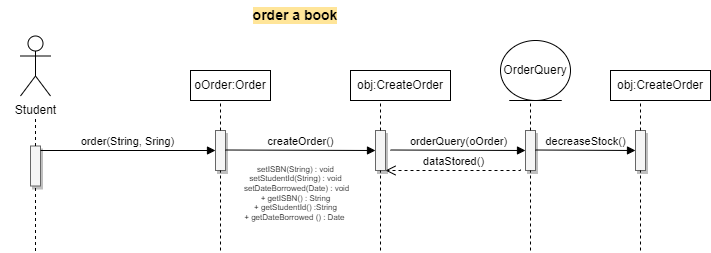

The diagram above was exported from draw.io. Its source (the exported page's mxGraphModel, read from the mxfile embedded in the PNG):
<mxGraphModel dx="-1670" dy="419" grid="1" gridSize="10" guides="1" tooltips="1" connect="1" arrows="1" fold="1" page="1" pageScale="1" pageWidth="850" pageHeight="1100" math="0" shadow="0">
  <root>
    <mxCell id="0" />
    <mxCell id="1" parent="0" />
    <mxCell id="n01HwA_3LJdI-mdjTLFp-1" value="&lt;b style=&quot;font-size: 14px;&quot;&gt;order a book&lt;/b&gt;" style="text;html=1;strokeColor=none;fillColor=none;align=center;verticalAlign=middle;whiteSpace=wrap;rounded=0;fontSize=14;labelBackgroundColor=#FFE599;" parent="1" vertex="1">
      <mxGeometry x="2640" y="690" width="590" height="30" as="geometry" />
    </mxCell>
    <mxCell id="n01HwA_3LJdI-mdjTLFp-2" value="Student" style="shape=umlActor;verticalLabelPosition=bottom;verticalAlign=top;html=1;outlineConnect=0;" parent="1" vertex="1">
      <mxGeometry x="2660" y="725.5" width="30" height="60" as="geometry" />
    </mxCell>
    <mxCell id="n01HwA_3LJdI-mdjTLFp-7" value="oOrder:Order" style="html=1;whiteSpace=wrap;" parent="1" vertex="1">
      <mxGeometry x="2830" y="760" width="80" height="30" as="geometry" />
    </mxCell>
    <mxCell id="n01HwA_3LJdI-mdjTLFp-59" value="" style="html=1;points=[];perimeter=orthogonalPerimeter;outlineConnect=0;targetShapes=umlLifeline;portConstraint=eastwest;newEdgeStyle={&quot;edgeStyle&quot;:&quot;elbowEdgeStyle&quot;,&quot;elbow&quot;:&quot;vertical&quot;,&quot;curved&quot;:0,&quot;rounded&quot;:0};fillColor=#f5f5f5;fontColor=#333333;strokeColor=#666666;fillStyle=auto;shadow=1;" parent="1" vertex="1">
      <mxGeometry x="2670" y="835.5" width="10" height="40" as="geometry" />
    </mxCell>
    <mxCell id="n01HwA_3LJdI-mdjTLFp-60" value="" style="endArrow=none;dashed=1;html=1;rounded=0;" parent="1" source="n01HwA_3LJdI-mdjTLFp-59" edge="1">
      <mxGeometry width="50" height="50" relative="1" as="geometry">
        <mxPoint x="2630" y="855.5" as="sourcePoint" />
        <mxPoint x="2675" y="805.5" as="targetPoint" />
      </mxGeometry>
    </mxCell>
    <mxCell id="n01HwA_3LJdI-mdjTLFp-63" value="order(String, Sring)" style="html=1;verticalAlign=bottom;endArrow=block;edgeStyle=elbowEdgeStyle;elbow=vertical;curved=0;rounded=0;" parent="1" target="n01HwA_3LJdI-mdjTLFp-68" edge="1">
      <mxGeometry x="-0.0007" width="80" relative="1" as="geometry">
        <mxPoint x="2680" y="840" as="sourcePoint" />
        <mxPoint x="2840" y="840" as="targetPoint" />
        <mxPoint as="offset" />
      </mxGeometry>
    </mxCell>
    <mxCell id="n01HwA_3LJdI-mdjTLFp-68" value="" style="html=1;points=[];perimeter=orthogonalPerimeter;outlineConnect=0;targetShapes=umlLifeline;portConstraint=eastwest;newEdgeStyle={&quot;edgeStyle&quot;:&quot;elbowEdgeStyle&quot;,&quot;elbow&quot;:&quot;vertical&quot;,&quot;curved&quot;:0,&quot;rounded&quot;:0};fillColor=#f5f5f5;fontColor=#333333;strokeColor=#666666;fillStyle=auto;shadow=1;" parent="1" vertex="1">
      <mxGeometry x="2855" y="820" width="10" height="40" as="geometry" />
    </mxCell>
    <mxCell id="n01HwA_3LJdI-mdjTLFp-69" value="" style="endArrow=none;dashed=1;html=1;rounded=0;" parent="1" source="n01HwA_3LJdI-mdjTLFp-68" edge="1">
      <mxGeometry width="50" height="50" relative="1" as="geometry">
        <mxPoint x="2815" y="840" as="sourcePoint" />
        <mxPoint x="2860" y="790" as="targetPoint" />
      </mxGeometry>
    </mxCell>
    <mxCell id="n01HwA_3LJdI-mdjTLFp-74" value="&lt;font style=&quot;font-size: 8px; font-weight: normal;&quot;&gt;&lt;span style=&quot;text-align: left;&quot;&gt;setISBN(String) : void&lt;/span&gt;&lt;br style=&quot;border-color: var(--border-color); text-align: left;&quot;&gt;&lt;span style=&quot;text-align: left;&quot;&gt;setStudentId(String) : void&lt;/span&gt;&lt;br style=&quot;border-color: var(--border-color); text-align: left;&quot;&gt;&amp;nbsp;setDateBorrowed(Date) : void&lt;br&gt;&lt;span style=&quot;&quot;&gt;+ getISBN() : String&lt;/span&gt;&lt;br style=&quot;border-color: var(--border-color); text-align: left;&quot;&gt;&lt;span style=&quot;border-color: var(--border-color); text-align: left;&quot;&gt;+ getStudentId() :String&lt;/span&gt;&lt;br style=&quot;border-color: var(--border-color); text-align: left;&quot;&gt;&lt;span style=&quot;border-color: var(--border-color); text-align: left;&quot;&gt;+ getDateBorrowed () : Date&lt;/span&gt;&lt;span style=&quot;text-align: left;&quot;&gt;&amp;nbsp;&lt;/span&gt;&lt;br&gt;&lt;/font&gt;" style="text;align=center;fontStyle=1;verticalAlign=middle;spacingLeft=3;spacingRight=3;strokeColor=none;rotatable=0;points=[[0,0.5],[1,0.5]];portConstraint=eastwest;html=1;fontSize=8;" parent="1" vertex="1">
      <mxGeometry x="2880" y="862.5" width="110" height="40" as="geometry" />
    </mxCell>
    <mxCell id="n01HwA_3LJdI-mdjTLFp-75" value="" style="endArrow=none;dashed=1;html=1;rounded=0;" parent="1" target="n01HwA_3LJdI-mdjTLFp-59" edge="1">
      <mxGeometry width="50" height="50" relative="1" as="geometry">
        <mxPoint x="2675" y="940.5" as="sourcePoint" />
        <mxPoint x="2674.57" y="855.5" as="targetPoint" />
      </mxGeometry>
    </mxCell>
    <mxCell id="n01HwA_3LJdI-mdjTLFp-76" value="" style="endArrow=none;dashed=1;html=1;rounded=0;" parent="1" target="n01HwA_3LJdI-mdjTLFp-68" edge="1">
      <mxGeometry width="50" height="50" relative="1" as="geometry">
        <mxPoint x="2860" y="940" as="sourcePoint" />
        <mxPoint x="2859.57" y="855" as="targetPoint" />
      </mxGeometry>
    </mxCell>
    <mxCell id="n01HwA_3LJdI-mdjTLFp-77" value="obj:CreateOrder" style="html=1;whiteSpace=wrap;" parent="1" vertex="1">
      <mxGeometry x="2990" y="760" width="100" height="30" as="geometry" />
    </mxCell>
    <mxCell id="n01HwA_3LJdI-mdjTLFp-78" value="" style="html=1;points=[];perimeter=orthogonalPerimeter;outlineConnect=0;targetShapes=umlLifeline;portConstraint=eastwest;newEdgeStyle={&quot;edgeStyle&quot;:&quot;elbowEdgeStyle&quot;,&quot;elbow&quot;:&quot;vertical&quot;,&quot;curved&quot;:0,&quot;rounded&quot;:0};fillColor=#f5f5f5;fontColor=#333333;strokeColor=#666666;fillStyle=auto;shadow=1;" parent="1" vertex="1">
      <mxGeometry x="3015" y="820" width="10" height="40" as="geometry" />
    </mxCell>
    <mxCell id="n01HwA_3LJdI-mdjTLFp-79" value="" style="endArrow=none;dashed=1;html=1;rounded=0;" parent="1" source="n01HwA_3LJdI-mdjTLFp-78" edge="1">
      <mxGeometry width="50" height="50" relative="1" as="geometry">
        <mxPoint x="2975" y="840" as="sourcePoint" />
        <mxPoint x="3020" y="790" as="targetPoint" />
      </mxGeometry>
    </mxCell>
    <mxCell id="n01HwA_3LJdI-mdjTLFp-82" value="" style="endArrow=none;dashed=1;html=1;rounded=0;" parent="1" target="n01HwA_3LJdI-mdjTLFp-78" edge="1">
      <mxGeometry width="50" height="50" relative="1" as="geometry">
        <mxPoint x="3020" y="940" as="sourcePoint" />
        <mxPoint x="3019.57" y="855" as="targetPoint" />
      </mxGeometry>
    </mxCell>
    <mxCell id="TtZGCuuATioom5-omASE-2" value="OrderQuery" style="ellipse;shape=umlEntity;whiteSpace=wrap;html=1;" parent="1" vertex="1">
      <mxGeometry x="3140" y="730" width="70" height="60" as="geometry" />
    </mxCell>
    <mxCell id="TtZGCuuATioom5-omASE-3" value="" style="html=1;points=[];perimeter=orthogonalPerimeter;outlineConnect=0;targetShapes=umlLifeline;portConstraint=eastwest;newEdgeStyle={&quot;edgeStyle&quot;:&quot;elbowEdgeStyle&quot;,&quot;elbow&quot;:&quot;vertical&quot;,&quot;curved&quot;:0,&quot;rounded&quot;:0};fillColor=#f5f5f5;fontColor=#333333;strokeColor=#666666;fillStyle=auto;shadow=1;" parent="1" vertex="1">
      <mxGeometry x="3165" y="820" width="10" height="40" as="geometry" />
    </mxCell>
    <mxCell id="TtZGCuuATioom5-omASE-4" value="" style="endArrow=none;dashed=1;html=1;rounded=0;" parent="1" source="TtZGCuuATioom5-omASE-3" edge="1">
      <mxGeometry width="50" height="50" relative="1" as="geometry">
        <mxPoint x="3125" y="840" as="sourcePoint" />
        <mxPoint x="3170" y="790" as="targetPoint" />
      </mxGeometry>
    </mxCell>
    <mxCell id="TtZGCuuATioom5-omASE-5" value="" style="endArrow=none;dashed=1;html=1;rounded=0;" parent="1" target="TtZGCuuATioom5-omASE-3" edge="1">
      <mxGeometry width="50" height="50" relative="1" as="geometry">
        <mxPoint x="3170" y="940" as="sourcePoint" />
        <mxPoint x="3169.57" y="855" as="targetPoint" />
      </mxGeometry>
    </mxCell>
    <mxCell id="TtZGCuuATioom5-omASE-6" value="createOrder()" style="html=1;verticalAlign=bottom;endArrow=block;edgeStyle=elbowEdgeStyle;elbow=vertical;curved=0;rounded=0;" parent="1" target="n01HwA_3LJdI-mdjTLFp-78" edge="1">
      <mxGeometry width="80" relative="1" as="geometry">
        <mxPoint x="2865" y="839.5" as="sourcePoint" />
        <mxPoint x="2945" y="839.5" as="targetPoint" />
      </mxGeometry>
    </mxCell>
    <mxCell id="TtZGCuuATioom5-omASE-9" value="orderQuery(oOrder)" style="html=1;verticalAlign=bottom;endArrow=block;edgeStyle=elbowEdgeStyle;elbow=vertical;curved=0;rounded=0;" parent="1" target="TtZGCuuATioom5-omASE-3" edge="1">
      <mxGeometry width="80" relative="1" as="geometry">
        <mxPoint x="3030" y="839.5" as="sourcePoint" />
        <mxPoint x="3110" y="839.5" as="targetPoint" />
      </mxGeometry>
    </mxCell>
    <mxCell id="TtZGCuuATioom5-omASE-10" value="dataStored()" style="html=1;verticalAlign=bottom;endArrow=open;dashed=1;endSize=8;edgeStyle=elbowEdgeStyle;elbow=vertical;curved=0;rounded=0;" parent="1" target="n01HwA_3LJdI-mdjTLFp-78" edge="1">
      <mxGeometry relative="1" as="geometry">
        <mxPoint x="3160" y="859" as="sourcePoint" />
        <mxPoint x="3080" y="859" as="targetPoint" />
        <Array as="points">
          <mxPoint x="3020" y="860" />
        </Array>
      </mxGeometry>
    </mxCell>
    <mxCell id="H8gBuJvAnafNt_NgR2gc-6" value="obj:CreateOrder" style="html=1;whiteSpace=wrap;" vertex="1" parent="1">
      <mxGeometry x="3250" y="760" width="100" height="30" as="geometry" />
    </mxCell>
    <mxCell id="H8gBuJvAnafNt_NgR2gc-7" value="" style="html=1;points=[];perimeter=orthogonalPerimeter;outlineConnect=0;targetShapes=umlLifeline;portConstraint=eastwest;newEdgeStyle={&quot;edgeStyle&quot;:&quot;elbowEdgeStyle&quot;,&quot;elbow&quot;:&quot;vertical&quot;,&quot;curved&quot;:0,&quot;rounded&quot;:0};fillColor=#f5f5f5;fontColor=#333333;strokeColor=#666666;fillStyle=auto;shadow=1;" vertex="1" parent="1">
      <mxGeometry x="3275" y="820" width="10" height="40" as="geometry" />
    </mxCell>
    <mxCell id="H8gBuJvAnafNt_NgR2gc-8" value="" style="endArrow=none;dashed=1;html=1;rounded=0;" edge="1" parent="1" source="H8gBuJvAnafNt_NgR2gc-7">
      <mxGeometry width="50" height="50" relative="1" as="geometry">
        <mxPoint x="3235" y="840" as="sourcePoint" />
        <mxPoint x="3280" y="790" as="targetPoint" />
      </mxGeometry>
    </mxCell>
    <mxCell id="H8gBuJvAnafNt_NgR2gc-9" value="" style="endArrow=none;dashed=1;html=1;rounded=0;" edge="1" parent="1" target="H8gBuJvAnafNt_NgR2gc-7">
      <mxGeometry width="50" height="50" relative="1" as="geometry">
        <mxPoint x="3280" y="940" as="sourcePoint" />
        <mxPoint x="3279.57" y="855" as="targetPoint" />
      </mxGeometry>
    </mxCell>
    <mxCell id="H8gBuJvAnafNt_NgR2gc-10" value="decreaseStock()" style="html=1;verticalAlign=bottom;endArrow=block;edgeStyle=elbowEdgeStyle;elbow=vertical;curved=0;rounded=0;" edge="1" parent="1" target="H8gBuJvAnafNt_NgR2gc-7">
      <mxGeometry width="80" relative="1" as="geometry">
        <mxPoint x="3175" y="839.5" as="sourcePoint" />
        <mxPoint x="3255" y="839.5" as="targetPoint" />
      </mxGeometry>
    </mxCell>
  </root>
</mxGraphModel>